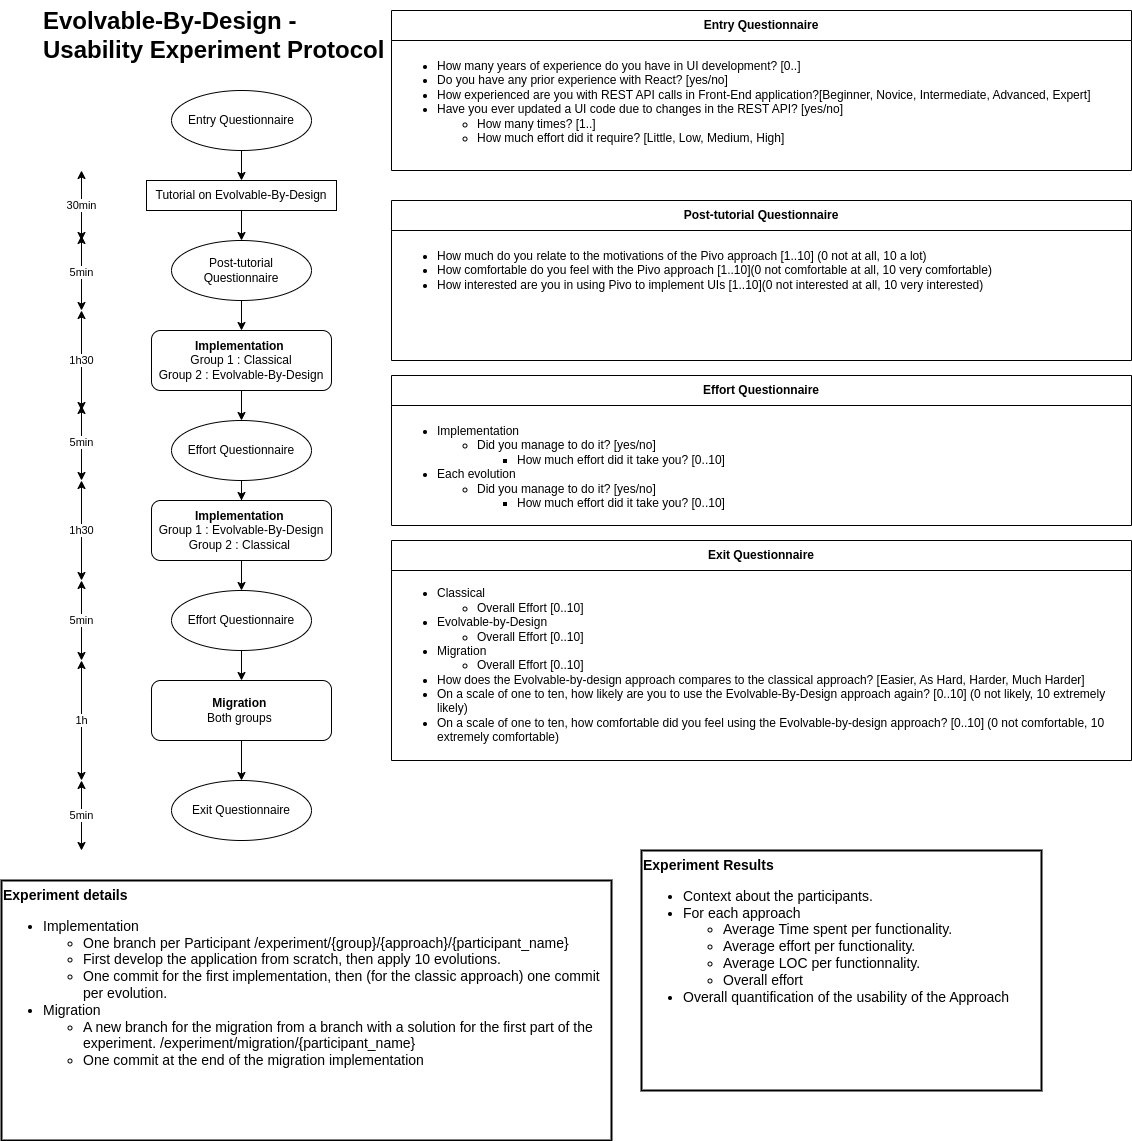

The diagram above was exported from draw.io. Its source (the exported page's mxGraphModel, read from the mxfile embedded in the PNG):
<mxGraphModel dx="2284" dy="1886" grid="1" gridSize="10" guides="1" tooltips="1" connect="1" arrows="1" fold="1" page="1" pageScale="1" pageWidth="850" pageHeight="1100" math="0" shadow="0">
  <root>
    <mxCell id="0" />
    <mxCell id="1" parent="0" />
    <mxCell id="QuGanXd0917y0Css_J53-1" value="&lt;h1 style=&quot;margin-top: 0px;&quot;&gt;Evolvable-By-Design -&lt;br&gt;Usability Experiment Protocol&lt;/h1&gt;" style="text;html=1;whiteSpace=wrap;overflow=hidden;rounded=0;" parent="1" vertex="1">
      <mxGeometry x="-280" y="-60" width="530" height="80" as="geometry" />
    </mxCell>
    <mxCell id="QuGanXd0917y0Css_J53-4" value="" style="edgeStyle=orthogonalEdgeStyle;rounded=0;orthogonalLoop=1;jettySize=auto;html=1;" parent="1" source="QuGanXd0917y0Css_J53-2" target="QuGanXd0917y0Css_J53-3" edge="1">
      <mxGeometry relative="1" as="geometry">
        <mxPoint x="-80" y="270" as="targetPoint" />
      </mxGeometry>
    </mxCell>
    <mxCell id="QuGanXd0917y0Css_J53-2" value="Post-tutorial Questionnaire" style="ellipse;whiteSpace=wrap;html=1;" parent="1" vertex="1">
      <mxGeometry x="-150" y="180" width="140" height="60" as="geometry" />
    </mxCell>
    <mxCell id="QuGanXd0917y0Css_J53-6" value="" style="edgeStyle=orthogonalEdgeStyle;rounded=0;orthogonalLoop=1;jettySize=auto;html=1;" parent="1" source="QuGanXd0917y0Css_J53-3" target="QuGanXd0917y0Css_J53-7" edge="1">
      <mxGeometry relative="1" as="geometry">
        <mxPoint x="-80" y="400" as="targetPoint" />
        <mxPoint x="-80" y="330" as="sourcePoint" />
      </mxGeometry>
    </mxCell>
    <mxCell id="QuGanXd0917y0Css_J53-3" value="&lt;b&gt;Implementation&lt;/b&gt;&amp;nbsp;&lt;br&gt;Group 1 : Classical&lt;div&gt;Group 2 : Evolvable-By-Design&lt;/div&gt;" style="rounded=1;whiteSpace=wrap;html=1;" parent="1" vertex="1">
      <mxGeometry x="-170" y="270" width="180" height="60" as="geometry" />
    </mxCell>
    <mxCell id="QuGanXd0917y0Css_J53-7" value="Effort Questionnaire" style="ellipse;whiteSpace=wrap;html=1;" parent="1" vertex="1">
      <mxGeometry x="-150" y="360" width="140" height="60" as="geometry" />
    </mxCell>
    <mxCell id="QuGanXd0917y0Css_J53-8" value="" style="edgeStyle=orthogonalEdgeStyle;rounded=0;orthogonalLoop=1;jettySize=auto;html=1;exitX=0.5;exitY=1;exitDx=0;exitDy=0;" parent="1" source="QuGanXd0917y0Css_J53-7" target="QuGanXd0917y0Css_J53-12" edge="1">
      <mxGeometry relative="1" as="geometry">
        <mxPoint x="-80" y="440" as="sourcePoint" />
        <mxPoint x="-80" y="440" as="targetPoint" />
      </mxGeometry>
    </mxCell>
    <mxCell id="QuGanXd0917y0Css_J53-9" value="" style="edgeStyle=orthogonalEdgeStyle;rounded=0;orthogonalLoop=1;jettySize=auto;html=1;entryX=0.5;entryY=0;entryDx=0;entryDy=0;" parent="1" source="QuGanXd0917y0Css_J53-12" target="QuGanXd0917y0Css_J53-11" edge="1">
      <mxGeometry relative="1" as="geometry">
        <mxPoint x="-80" y="570" as="targetPoint" />
        <mxPoint x="-80" y="500" as="sourcePoint" />
      </mxGeometry>
    </mxCell>
    <mxCell id="Y66P6MbyD4sXkLhHbkSR-2" value="" style="edgeStyle=orthogonalEdgeStyle;rounded=0;orthogonalLoop=1;jettySize=auto;html=1;" edge="1" parent="1" source="QuGanXd0917y0Css_J53-11" target="Y66P6MbyD4sXkLhHbkSR-1">
      <mxGeometry relative="1" as="geometry" />
    </mxCell>
    <mxCell id="QuGanXd0917y0Css_J53-11" value="Effort Questionnaire" style="ellipse;whiteSpace=wrap;html=1;" parent="1" vertex="1">
      <mxGeometry x="-150" y="530" width="140" height="60" as="geometry" />
    </mxCell>
    <mxCell id="QuGanXd0917y0Css_J53-12" value="&lt;b&gt;Implementation&lt;/b&gt;&amp;nbsp;&lt;br&gt;Group 1 : Evolvable-By-Design&lt;div&gt;Group 2 :&amp;nbsp;&lt;span style=&quot;background-color: initial;&quot;&gt;Classical&lt;/span&gt;&lt;span style=&quot;background-color: initial;&quot;&gt;&amp;nbsp;&lt;/span&gt;&lt;/div&gt;" style="rounded=1;whiteSpace=wrap;html=1;" parent="1" vertex="1">
      <mxGeometry x="-170" y="440" width="180" height="60" as="geometry" />
    </mxCell>
    <mxCell id="QuGanXd0917y0Css_J53-15" value="&lt;b&gt;Entry Questionnaire&lt;/b&gt;" style="swimlane;fontStyle=0;childLayout=stackLayout;horizontal=1;startSize=30;horizontalStack=0;resizeParent=1;resizeParentMax=0;resizeLast=0;collapsible=1;marginBottom=0;whiteSpace=wrap;html=1;" parent="1" vertex="1">
      <mxGeometry x="70" y="-50" width="740" height="160" as="geometry" />
    </mxCell>
    <mxCell id="QuGanXd0917y0Css_J53-16" value="&lt;ul&gt;&lt;li&gt;How many years of experience do you have in UI development? [0..]&lt;/li&gt;&lt;li&gt;Do you have any prior experience with React? [yes/no]&lt;/li&gt;&lt;li&gt;How experienced are you with REST API calls in Front-End application?[Beginner, Novice, Intermediate, Advanced, Expert]&lt;/li&gt;&lt;li&gt;Have you ever updated a UI code due to changes in the REST API? [yes/no]&lt;/li&gt;&lt;ul&gt;&lt;li&gt;How many times? [1..]&lt;/li&gt;&lt;li&gt;How much effort did it require? [Little, Low, Medium, High]&lt;/li&gt;&lt;/ul&gt;&lt;/ul&gt;" style="text;strokeColor=none;fillColor=none;align=left;verticalAlign=top;spacingLeft=4;spacingRight=4;overflow=hidden;points=[[0,0.5],[1,0.5]];portConstraint=eastwest;rotatable=0;whiteSpace=wrap;html=1;horizontal=1;" parent="QuGanXd0917y0Css_J53-15" vertex="1">
      <mxGeometry y="30" width="740" height="130" as="geometry" />
    </mxCell>
    <mxCell id="QuGanXd0917y0Css_J53-20" value="&lt;b&gt;Effort Questionnaire&lt;/b&gt;" style="swimlane;fontStyle=0;childLayout=stackLayout;horizontal=1;startSize=30;horizontalStack=0;resizeParent=1;resizeParentMax=0;resizeLast=0;collapsible=1;marginBottom=0;whiteSpace=wrap;html=1;" parent="1" vertex="1">
      <mxGeometry x="70" y="315" width="740" height="150" as="geometry" />
    </mxCell>
    <mxCell id="QuGanXd0917y0Css_J53-21" value="&lt;ul&gt;&lt;li&gt;Implementation&lt;/li&gt;&lt;ul&gt;&lt;li&gt;Did you manage to do it? [yes/no]&lt;/li&gt;&lt;ul&gt;&lt;li&gt;How much effort did it take you? [0..10]&lt;/li&gt;&lt;/ul&gt;&lt;/ul&gt;&lt;li&gt;Each evolution&lt;/li&gt;&lt;ul&gt;&lt;li&gt;Did you manage to do it? [yes/no]&lt;/li&gt;&lt;ul&gt;&lt;li&gt;How much effort did it take you? [0..10]&lt;/li&gt;&lt;/ul&gt;&lt;/ul&gt;&lt;/ul&gt;" style="text;strokeColor=none;fillColor=none;align=left;verticalAlign=top;spacingLeft=4;spacingRight=4;overflow=hidden;points=[[0,0.5],[1,0.5]];portConstraint=eastwest;rotatable=0;whiteSpace=wrap;html=1;" parent="QuGanXd0917y0Css_J53-20" vertex="1">
      <mxGeometry y="30" width="740" height="120" as="geometry" />
    </mxCell>
    <mxCell id="QuGanXd0917y0Css_J53-22" value="Exit Questionnaire" style="ellipse;whiteSpace=wrap;html=1;" parent="1" vertex="1">
      <mxGeometry x="-150" y="720" width="140" height="60" as="geometry" />
    </mxCell>
    <mxCell id="QuGanXd0917y0Css_J53-24" value="&lt;b&gt;Exit Questionnaire&lt;/b&gt;" style="swimlane;fontStyle=0;childLayout=stackLayout;horizontal=1;startSize=30;horizontalStack=0;resizeParent=1;resizeParentMax=0;resizeLast=0;collapsible=1;marginBottom=0;whiteSpace=wrap;html=1;" parent="1" vertex="1">
      <mxGeometry x="70" y="480" width="740" height="220" as="geometry" />
    </mxCell>
    <mxCell id="QuGanXd0917y0Css_J53-25" value="&lt;ul&gt;&lt;li&gt;Classical&lt;/li&gt;&lt;ul&gt;&lt;li&gt;Overall Effort [0..10]&lt;/li&gt;&lt;/ul&gt;&lt;li&gt;Evolvable-by-Design&lt;/li&gt;&lt;ul&gt;&lt;li&gt;Overall Effort [0..10]&lt;/li&gt;&lt;/ul&gt;&lt;li&gt;Migration&lt;/li&gt;&lt;ul&gt;&lt;li&gt;Overall Effort [0..10]&lt;/li&gt;&lt;/ul&gt;&lt;li&gt;How&amp;nbsp;does the Evolvable-by-design approach compares to the classical approach? [Easier, As Hard, Harder, Much Harder]&amp;nbsp;&lt;br&gt;&lt;/li&gt;&lt;li&gt;On a scale of one to ten, how likely are you to use the Evolvable-By-Design approach again? [0..10] (0 not likely, 10 extremely likely)&lt;/li&gt;&lt;li&gt;On a scale of one to ten, how comfortable did you feel using the Evolvable-by-design approach? [0..10] (0 not comfortable, 10 extremely comfortable)&amp;nbsp;&lt;/li&gt;&lt;/ul&gt;" style="text;strokeColor=none;fillColor=none;align=left;verticalAlign=middle;spacingLeft=4;spacingRight=4;overflow=hidden;points=[[0,0.5],[1,0.5]];portConstraint=eastwest;rotatable=0;whiteSpace=wrap;html=1;" parent="QuGanXd0917y0Css_J53-24" vertex="1">
      <mxGeometry y="30" width="740" height="190" as="geometry" />
    </mxCell>
    <mxCell id="QuGanXd0917y0Css_J53-26" value="&lt;div style=&quot;&quot;&gt;&lt;b style=&quot;background-color: initial;&quot;&gt;Experiment details&lt;/b&gt;&lt;/div&gt;&lt;div&gt;&lt;ul&gt;&lt;li&gt;&lt;font style=&quot;font-size: 14px;&quot;&gt;Implementation&lt;span style=&quot;white-space: pre;&quot;&gt;&#09;&lt;/span&gt;&lt;/font&gt;&lt;/li&gt;&lt;ul&gt;&lt;li&gt;One branch per Participant /experiment/{group}/{approach}/{participant_name}&lt;/li&gt;&lt;li&gt;First develop the application from scratch, then apply 10 evolutions.&lt;/li&gt;&lt;li&gt;One commit for the first implementation, then (for the classic approach) one commit per evolution.&lt;/li&gt;&lt;/ul&gt;&lt;li&gt;Migration&amp;nbsp;&lt;/li&gt;&lt;ul&gt;&lt;li&gt;A new branch for the migration from a branch with a solution for the first part of the experiment. /experiment/migration/{participant_name}&lt;/li&gt;&lt;li&gt;One commit at the end of the migration implementation&lt;/li&gt;&lt;/ul&gt;&lt;/ul&gt;&lt;/div&gt;&lt;div&gt;&lt;font style=&quot;font-size: 14px;&quot;&gt;&amp;nbsp;&lt;/font&gt;&lt;/div&gt;" style="rounded=0;whiteSpace=wrap;html=1;strokeWidth=2;fontSize=14;align=left;verticalAlign=top;" parent="1" vertex="1">
      <mxGeometry x="-320" y="820" width="610" height="260" as="geometry" />
    </mxCell>
    <mxCell id="QuGanXd0917y0Css_J53-27" value="&lt;div style=&quot;&quot;&gt;&lt;b style=&quot;background-color: initial;&quot;&gt;Experiment Results&lt;/b&gt;&lt;/div&gt;&lt;div&gt;&lt;ul&gt;&lt;li style=&quot;&quot;&gt;Context about the participants.&lt;/li&gt;&lt;li style=&quot;&quot;&gt;For each approach&amp;nbsp;&lt;/li&gt;&lt;ul&gt;&lt;li style=&quot;&quot;&gt;Average Time spent per functionality.&lt;/li&gt;&lt;li&gt;Average effort per functionality.&lt;/li&gt;&lt;li&gt;Average LOC per functionnality.&lt;/li&gt;&lt;li&gt;Overall effort&lt;/li&gt;&lt;/ul&gt;&lt;li&gt;Overall quantification of the usability of the Approach&lt;/li&gt;&lt;/ul&gt;&lt;/div&gt;&lt;div&gt;&lt;font style=&quot;font-size: 14px;&quot;&gt;&amp;nbsp;&lt;/font&gt;&lt;/div&gt;" style="rounded=0;whiteSpace=wrap;html=1;strokeWidth=2;fontSize=14;align=left;verticalAlign=top;" parent="1" vertex="1">
      <mxGeometry x="320" y="790" width="400" height="240" as="geometry" />
    </mxCell>
    <mxCell id="aqgegERdHcxhTHAbYXnu-3" value="" style="edgeStyle=orthogonalEdgeStyle;rounded=0;orthogonalLoop=1;jettySize=auto;html=1;exitX=0.5;exitY=1;exitDx=0;exitDy=0;" parent="1" source="aqgegERdHcxhTHAbYXnu-2" target="QuGanXd0917y0Css_J53-2" edge="1">
      <mxGeometry relative="1" as="geometry">
        <mxPoint x="-80" y="140" as="sourcePoint" />
        <Array as="points" />
      </mxGeometry>
    </mxCell>
    <mxCell id="aqgegERdHcxhTHAbYXnu-2" value="Tutorial on Evolvable-By-Design" style="rounded=0;whiteSpace=wrap;html=1;" parent="1" vertex="1">
      <mxGeometry x="-175" y="120" width="190" height="30" as="geometry" />
    </mxCell>
    <mxCell id="1FsecFxkydIDoJVeg93h-3" value="" style="edgeStyle=orthogonalEdgeStyle;rounded=0;orthogonalLoop=1;jettySize=auto;html=1;" parent="1" source="1FsecFxkydIDoJVeg93h-2" target="aqgegERdHcxhTHAbYXnu-2" edge="1">
      <mxGeometry relative="1" as="geometry">
        <mxPoint x="-80" y="120" as="targetPoint" />
      </mxGeometry>
    </mxCell>
    <mxCell id="1FsecFxkydIDoJVeg93h-2" value="Entry Questionnaire" style="ellipse;whiteSpace=wrap;html=1;" parent="1" vertex="1">
      <mxGeometry x="-150" y="30" width="140" height="60" as="geometry" />
    </mxCell>
    <mxCell id="1FsecFxkydIDoJVeg93h-4" value="&lt;b&gt;Post-tutorial Questionnaire&lt;/b&gt;" style="swimlane;fontStyle=0;childLayout=stackLayout;horizontal=1;startSize=30;horizontalStack=0;resizeParent=1;resizeParentMax=0;resizeLast=0;collapsible=1;marginBottom=0;whiteSpace=wrap;html=1;" parent="1" vertex="1">
      <mxGeometry x="70" y="140" width="740" height="160" as="geometry" />
    </mxCell>
    <mxCell id="1FsecFxkydIDoJVeg93h-5" value="&lt;ul&gt;&lt;li&gt;How much do you relate to the motivations of the Pivo approach [1..10] (0 not at all, 10 a lot)&lt;/li&gt;&lt;li&gt;How comfortable do you feel with the Pivo approach [1..10](0 not comfortable at all, 10 very comfortable)&lt;/li&gt;&lt;li&gt;How interested are you in using Pivo to implement UIs [1..10](0 not interested at all, 10 very interested)&lt;/li&gt;&lt;/ul&gt;" style="text;strokeColor=none;fillColor=none;align=left;verticalAlign=top;spacingLeft=4;spacingRight=4;overflow=hidden;points=[[0,0.5],[1,0.5]];portConstraint=eastwest;rotatable=0;whiteSpace=wrap;html=1;horizontal=1;" parent="1FsecFxkydIDoJVeg93h-4" vertex="1">
      <mxGeometry y="30" width="740" height="130" as="geometry" />
    </mxCell>
    <mxCell id="Y66P6MbyD4sXkLhHbkSR-18" value="" style="edgeStyle=orthogonalEdgeStyle;rounded=0;orthogonalLoop=1;jettySize=auto;html=1;" edge="1" parent="1" source="Y66P6MbyD4sXkLhHbkSR-1" target="QuGanXd0917y0Css_J53-22">
      <mxGeometry relative="1" as="geometry">
        <mxPoint x="-80" y="700" as="targetPoint" />
      </mxGeometry>
    </mxCell>
    <mxCell id="Y66P6MbyD4sXkLhHbkSR-1" value="&lt;b&gt;Migration&lt;/b&gt;&amp;nbsp;&lt;br&gt;&lt;div&gt;&lt;span style=&quot;background-color: initial;&quot;&gt;Both groups&amp;nbsp;&lt;/span&gt;&lt;/div&gt;" style="rounded=1;whiteSpace=wrap;html=1;" vertex="1" parent="1">
      <mxGeometry x="-170" y="620" width="180" height="60" as="geometry" />
    </mxCell>
    <mxCell id="Y66P6MbyD4sXkLhHbkSR-9" value="30min" style="endArrow=classic;startArrow=classic;html=1;rounded=0;" edge="1" parent="1">
      <mxGeometry width="50" height="50" relative="1" as="geometry">
        <mxPoint x="-240" y="180" as="sourcePoint" />
        <mxPoint x="-240" y="110" as="targetPoint" />
      </mxGeometry>
    </mxCell>
    <mxCell id="Y66P6MbyD4sXkLhHbkSR-10" value="1h30" style="endArrow=classic;startArrow=classic;html=1;rounded=0;" edge="1" parent="1">
      <mxGeometry width="50" height="50" relative="1" as="geometry">
        <mxPoint x="-240" y="350" as="sourcePoint" />
        <mxPoint x="-240" y="250" as="targetPoint" />
      </mxGeometry>
    </mxCell>
    <mxCell id="Y66P6MbyD4sXkLhHbkSR-12" value="1h30" style="endArrow=classic;startArrow=classic;html=1;rounded=0;" edge="1" parent="1">
      <mxGeometry width="50" height="50" relative="1" as="geometry">
        <mxPoint x="-240" y="520" as="sourcePoint" />
        <mxPoint x="-240" y="420" as="targetPoint" />
      </mxGeometry>
    </mxCell>
    <mxCell id="Y66P6MbyD4sXkLhHbkSR-13" value="1h" style="endArrow=classic;startArrow=classic;html=1;rounded=0;" edge="1" parent="1">
      <mxGeometry width="50" height="50" relative="1" as="geometry">
        <mxPoint x="-240" y="720" as="sourcePoint" />
        <mxPoint x="-240" y="600" as="targetPoint" />
      </mxGeometry>
    </mxCell>
    <mxCell id="Y66P6MbyD4sXkLhHbkSR-14" value="5min" style="endArrow=classic;startArrow=classic;html=1;rounded=0;" edge="1" parent="1">
      <mxGeometry width="50" height="50" relative="1" as="geometry">
        <mxPoint x="-240" y="250" as="sourcePoint" />
        <mxPoint x="-240" y="175" as="targetPoint" />
      </mxGeometry>
    </mxCell>
    <mxCell id="Y66P6MbyD4sXkLhHbkSR-15" value="5min" style="endArrow=classic;startArrow=classic;html=1;rounded=0;" edge="1" parent="1">
      <mxGeometry width="50" height="50" relative="1" as="geometry">
        <mxPoint x="-240" y="420" as="sourcePoint" />
        <mxPoint x="-240" y="345" as="targetPoint" />
      </mxGeometry>
    </mxCell>
    <mxCell id="Y66P6MbyD4sXkLhHbkSR-16" value="5min" style="endArrow=classic;startArrow=classic;html=1;rounded=0;" edge="1" parent="1">
      <mxGeometry width="50" height="50" relative="1" as="geometry">
        <mxPoint x="-240" y="600" as="sourcePoint" />
        <mxPoint x="-240" y="520" as="targetPoint" />
      </mxGeometry>
    </mxCell>
    <mxCell id="Y66P6MbyD4sXkLhHbkSR-21" value="5min" style="endArrow=classic;startArrow=classic;html=1;rounded=0;" edge="1" parent="1">
      <mxGeometry width="50" height="50" relative="1" as="geometry">
        <mxPoint x="-240" y="790" as="sourcePoint" />
        <mxPoint x="-240" y="720" as="targetPoint" />
      </mxGeometry>
    </mxCell>
  </root>
</mxGraphModel>